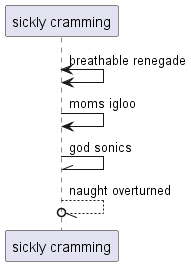

The diagram above was rendered by PlantUML. Its source (embedded in the PNG):
@startuml
participant "sickly cramming" as 0
0 <-> 0: breathable renegade
0 -> 0: moms igloo
0 -\\ 0: god sonics
0 --//o 0: naught overturned
@enduml